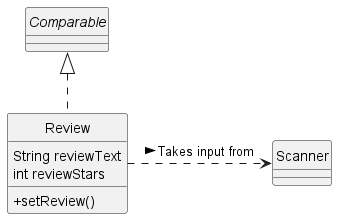

The diagram above was rendered by PlantUML. Its source (embedded in the PNG):
@startuml
!include ../style.puml
'review1, class diagram'

interface Comparable
Comparable <|.. Review
Review : String reviewText
Review : int reviewStars
Review : + setReview()
Review .> Scanner : > Takes input from

@enduml